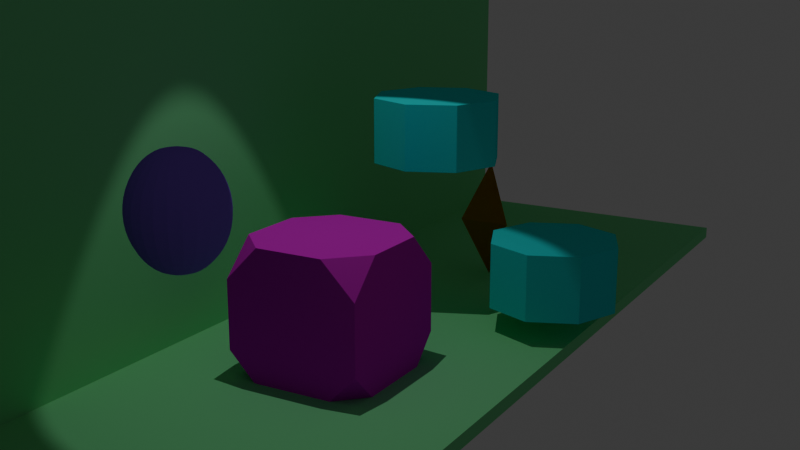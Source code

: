 # Source: practical_07.blend  (saved by Blender 4.3.32; exported with 4.5.12 LTS)
import bpy
from mathutils import Matrix  # noqa: F401  (used for matrix-valued properties, if any)

bpy.ops.wm.read_factory_settings(use_empty=True)
scene = bpy.context.scene
scene.name = 'Scene'

# ---- collections
col_collection = bpy.data.collections.new('Collection'); scene.collection.children.link(col_collection)

# ---- materials (node trees are filled in below, after node groups)
mat_cube = bpy.data.materials.new('cube')
mat_cube.diffuse_color = (0.8, 0.0, 0.7, 1.0)
mat_background = bpy.data.materials.new('background')
mat_background.diffuse_color = (0.239, 0.803, 0.353, 1.0)
mat_octagon = bpy.data.materials.new('octagon')
mat_octagon.diffuse_color = (0.0, 0.8, 0.8, 1.0)
mat_sphere = bpy.data.materials.new('sphere')
mat_sphere.diffuse_color = (0.283, 0.122, 0.801, 1.0)
mat_cone = bpy.data.materials.new('cone')
mat_cone.diffuse_color = (0.8, 0.3, 0.0, 1.0)

# ---- material node trees

# ---- world
world_world = bpy.data.worlds.new('World'); scene.world = world_world
world_world.use_nodes = True; world_world.node_tree.nodes.clear()
_N = world_world.node_tree.nodes; _L = world_world.node_tree.links
n0 = _N.new('ShaderNodeOutputWorld'); n0.name = 'World Output'; n0.location = (300, 300)
n1 = _N.new('ShaderNodeBackground'); n1.name = 'Background'; n1.location = (10, 300)
n1.inputs[0].default_value = (0.05088, 0.05088, 0.05088, 1.0)
_L.new(n1.outputs[0], n0.inputs[0])
n0.is_active_output = True
world_world.color = (0.05088, 0.05088, 0.05088)
world_world.sun_shadow_jitter_overblur = 0.0

# ---- cameras
cam_camera = bpy.data.cameras.new('Camera')

# ---- lights
light_spot = bpy.data.lights.new('Spot', 'SPOT')
light_spot.energy = 500.0

# ---- meshes
me_cube = bpy.data.meshes.new('Cube')
me_cube.from_pydata([(-1.0, -1.0, -1.0), (-1.0, -1.0, 1.0), (-1.0, 1.0, -1.0), (-1.0, 1.0, 1.0), (1.0, -1.0, -1.0), (1.0, -1.0, 1.0), (1.0, 1.0, -1.0), (1.0, 1.0, 1.0)], [], [(0, 1, 3, 2), (2, 3, 7, 6), (6, 7, 5, 4), (4, 5, 1, 0), (2, 6, 4, 0), (7, 3, 1, 5)])
_uv = me_cube.uv_layers.new(name='UVMap')
_uv.uv.foreach_set('vector', [0.375, 0.0, 0.625, 0.0, 0.625, 0.25, 0.375, 0.25, 0.375, 0.25, 0.625, 0.25, 0.625, 0.5, 0.375, 0.5, 0.375, 0.5, 0.625, 0.5, 0.625, 0.75, 0.375, 0.75, 0.375, 0.75, 0.625, 0.75, 0.625, 1.0, 0.375, 1.0, 0.125, 0.5, 0.375, 0.5, 0.375, 0.75, 0.125, 0.75, 0.625, 0.5, 0.875, 0.5, 0.875, 0.75, 0.625, 0.75])
me_cube.materials.append(mat_cube)
me_cube.update()
me_cube_001 = bpy.data.meshes.new('Cube.001')
me_cube_001.from_pydata([(-0.1, -10.0, -3.0), (-0.1, -10.0, 3.0), (-0.1, 10.0, -3.0), (-0.1, 10.0, 3.0), (0.1, -10.0, -3.0), (0.1, -10.0, 3.0), (0.1, 10.0, -3.0), (0.1, 10.0, 3.0)], [], [(0, 1, 3, 2), (2, 3, 7, 6), (6, 7, 5, 4), (4, 5, 1, 0), (2, 6, 4, 0), (7, 3, 1, 5)])
_uv = me_cube_001.uv_layers.new(name='UVMap')
_uv.uv.foreach_set('vector', [0.375, 0.0, 0.625, 0.0, 0.625, 0.25, 0.375, 0.25, 0.375, 0.25, 0.625, 0.25, 0.625, 0.5, 0.375, 0.5, 0.375, 0.5, 0.625, 0.5, 0.625, 0.75, 0.375, 0.75, 0.375, 0.75, 0.625, 0.75, 0.625, 1.0, 0.375, 1.0, 0.125, 0.5, 0.375, 0.5, 0.375, 0.75, 0.125, 0.75, 0.625, 0.5, 0.875, 0.5, 0.875, 0.75, 0.625, 0.75])
me_cube_001.materials.append(mat_background)
me_cube_001.update()
me_cube_002 = bpy.data.meshes.new('Cube.002')
me_cube_002.from_pydata([(-0.1, -10.0, -2.5), (-0.1, -10.0, 2.5), (-0.1, 10.0, -2.5), (-0.1, 10.0, 2.5), (0.1, -10.0, -2.5), (0.1, -10.0, 2.5), (0.1, 10.0, -2.5), (0.1, 10.0, 2.5)], [], [(0, 1, 3, 2), (2, 3, 7, 6), (6, 7, 5, 4), (4, 5, 1, 0), (2, 6, 4, 0), (7, 3, 1, 5)])
_uv = me_cube_002.uv_layers.new(name='UVMap')
_uv.uv.foreach_set('vector', [0.375, 0.0, 0.625, 0.0, 0.625, 0.25, 0.375, 0.25, 0.375, 0.25, 0.625, 0.25, 0.625, 0.5, 0.375, 0.5, 0.375, 0.5, 0.625, 0.5, 0.625, 0.75, 0.375, 0.75, 0.375, 0.75, 0.625, 0.75, 0.625, 1.0, 0.375, 1.0, 0.125, 0.5, 0.375, 0.5, 0.375, 0.75, 0.125, 0.75, 0.625, 0.5, 0.875, 0.5, 0.875, 0.75, 0.625, 0.75])
me_cube_002.materials.append(mat_background)
me_cube_002.update()
me_cylinder = bpy.data.meshes.new('Cylinder')
me_cylinder.from_pydata([(0.0, 0.5, -0.25), (0.0, 0.5, 0.25), (0.25, 0.433, -0.25), (0.25, 0.433, 0.25), (0.433, 0.25, -0.25), (0.433, 0.25, 0.25), (0.5, 0.0, -0.25), (0.5, 0.0, 0.25), (0.433, -0.25, -0.25), (0.433, -0.25, 0.25), (0.25, -0.433, -0.25), (0.25, -0.433, 0.25), (0.0, -0.5, -0.25), (0.0, -0.5, 0.25), (-0.25, -0.433, -0.25), (-0.25, -0.433, 0.25), (-0.433, -0.25, -0.25), (-0.433, -0.25, 0.25), (-0.5, 0.0, -0.25), (-0.5, 0.0, 0.25), (-0.433, 0.25, -0.25), (-0.433, 0.25, 0.25), (-0.25, 0.433, -0.25), (-0.25, 0.433, 0.25)], [], [(0, 1, 3, 2), (2, 3, 5, 4), (4, 5, 7, 6), (6, 7, 9, 8), (8, 9, 11, 10), (10, 11, 13, 12), (12, 13, 15, 14), (14, 15, 17, 16), (16, 17, 19, 18), (18, 19, 21, 20), (3, 1, 23, 21, 19, 17, 15, 13, 11, 9, 7, 5), (20, 21, 23, 22), (22, 23, 1, 0), (0, 2, 4, 6, 8, 10, 12, 14, 16, 18, 20, 22)])
_uv = me_cylinder.uv_layers.new(name='UVMap')
_uv.uv.foreach_set('vector', [1.0, 0.5, 1.0, 1.0, 0.9167, 1.0, 0.9167, 0.5, 0.9167, 0.5, 0.9167, 1.0, 0.8333, 1.0, 0.8333, 0.5, 0.8333, 0.5, 0.8333, 1.0, 0.75, 1.0, 0.75, 0.5, 0.75, 0.5, 0.75, 1.0, 0.6667, 1.0, 0.6667, 0.5, 0.6667, 0.5, 0.6667, 1.0, 0.5833, 1.0, 0.5833, 0.5, 0.5833, 0.5, 0.5833, 1.0, 0.5, 1.0, 0.5, 0.5, 0.5, 0.5, 0.5, 1.0, 0.4167, 1.0, 0.4167, 0.5, 0.4167, 0.5, 0.4167, 1.0, 0.3333, 1.0, 0.3333, 0.5, 0.3333, 0.5, 0.3333, 1.0, 0.25, 1.0, 0.25, 0.5, 0.25, 0.5, 0.25, 1.0, 0.1667, 1.0, 0.1667, 0.5, 0.37, 0.4578, 0.25, 0.49, 0.13, 0.4578, 0.04215, 0.37, 0.01, 0.25, 0.04215, 0.13, 0.13, 0.04215, 0.25, 0.01, 0.37, 0.04215, 0.4578, 0.13, 0.49, 0.25, 0.4578, 0.37, 0.1667, 0.5, 0.1667, 1.0, 0.08333, 1.0, 0.08333, 0.5, 0.08333, 0.5, 0.08333, 1.0, 7.451e-08, 1.0, 7.451e-08, 0.5, 0.75, 0.49, 0.87, 0.4578, 0.9578, 0.37, 0.99, 0.25, 0.9578, 0.13, 0.87, 0.04215, 0.75, 0.01, 0.63, 0.04215, 0.5422, 0.13, 0.51, 0.25, 0.5422, 0.37, 0.63, 0.4578])
me_cylinder.materials.append(mat_octagon)
me_cylinder.update()
me_sphere = bpy.data.meshes.new('Sphere')
me_sphere.from_pydata([(0.0, 0.375, 0.6495), (0.0, 0.6495, 0.375), (0.0, 0.75, 0.0), (0.0, 0.6495, -0.375), (0.0, 0.375, -0.6495), (0.3248, 0.1875, 0.6495), (0.5625, 0.3248, 0.375), (0.6495, 0.375, 0.0), (0.5625, 0.3248, -0.375), (0.3248, 0.1875, -0.6495), (0.3248, -0.1875, 0.6495), (0.5625, -0.3248, 0.375), (0.6495, -0.375, 0.0), (0.5625, -0.3248, -0.375), (0.3248, -0.1875, -0.6495), (-7.451e-08, -0.375, 0.6495), (-1.49e-07, -0.6495, 0.375), (-1.49e-07, -0.75, 0.0), (-1.49e-07, -0.6495, -0.375), (-7.451e-08, -0.375, -0.6495), (0.0, 0.0, 0.75), (-0.3248, -0.1875, 0.6495), (-0.5625, -0.3248, 0.375), (-0.6495, -0.375, 0.0), (-0.5625, -0.3248, -0.375), (-0.3248, -0.1875, -0.6495), (-0.3248, 0.1875, 0.6495), (-0.5625, 0.3248, 0.375), (-0.6495, 0.375, 0.0), (-0.5625, 0.3248, -0.375), (-0.3248, 0.1875, -0.6495), (0.0, 0.0, -0.75)], [], [(4, 3, 8, 9), (2, 1, 6, 7), (0, 20, 5), (31, 4, 9), (3, 2, 7, 8), (1, 0, 5, 6), (5, 20, 10), (31, 9, 14), (8, 7, 12, 13), (6, 5, 10, 11), (9, 8, 13, 14), (7, 6, 11, 12), (31, 14, 19), (13, 12, 17, 18), (11, 10, 15, 16), (14, 13, 18, 19), (12, 11, 16, 17), (10, 20, 15), (31, 19, 25), (18, 17, 23, 24), (16, 15, 21, 22), (19, 18, 24, 25), (17, 16, 22, 23), (15, 20, 21), (31, 25, 30), (24, 23, 28, 29), (22, 21, 26, 27), (25, 24, 29, 30), (23, 22, 27, 28), (21, 20, 26), (29, 28, 2, 3), (27, 26, 0, 1), (30, 29, 3, 4), (28, 27, 1, 2), (26, 20, 0), (31, 30, 4)])
_uv = me_sphere.uv_layers.new(name='UVMap')
_uv.uv.foreach_set('vector', [0.6667, 0.1667, 0.6667, 0.3333, 0.5, 0.3333, 0.5, 0.1667, 0.6667, 0.5, 0.6667, 0.6667, 0.5, 0.6667, 0.5, 0.5, 0.6667, 0.8333, 0.5833, 1.0, 0.5, 0.8333, 0.5833, 0.0, 0.6667, 0.1667, 0.5, 0.1667, 0.6667, 0.3333, 0.6667, 0.5, 0.5, 0.5, 0.5, 0.3333, 0.6667, 0.6667, 0.6667, 0.8333, 0.5, 0.8333, 0.5, 0.6667, 0.5, 0.8333, 0.4167, 1.0, 0.3333, 0.8333, 0.4167, 0.0, 0.5, 0.1667, 0.3333, 0.1667, 0.5, 0.3333, 0.5, 0.5, 0.3333, 0.5, 0.3333, 0.3333, 0.5, 0.6667, 0.5, 0.8333, 0.3333, 0.8333, 0.3333, 0.6667, 0.5, 0.1667, 0.5, 0.3333, 0.3333, 0.3333, 0.3333, 0.1667, 0.5, 0.5, 0.5, 0.6667, 0.3333, 0.6667, 0.3333, 0.5, 0.25, 0.0, 0.3333, 0.1667, 0.1667, 0.1667, 0.3333, 0.3333, 0.3333, 0.5, 0.1667, 0.5, 0.1667, 0.3333, 0.3333, 0.6667, 0.3333, 0.8333, 0.1667, 0.8333, 0.1667, 0.6667, 0.3333, 0.1667, 0.3333, 0.3333, 0.1667, 0.3333, 0.1667, 0.1667, 0.3333, 0.5, 0.3333, 0.6667, 0.1667, 0.6667, 0.1667, 0.5, 0.3333, 0.8333, 0.25, 1.0, 0.1667, 0.8333, 0.08333, 0.0, 0.1667, 0.1667, 2.98e-08, 0.1667, 0.1667, 0.3333, 0.1667, 0.5, 2.98e-08, 0.5, 0.0, 0.3333, 0.1667, 0.6667, 0.1667, 0.8333, 2.98e-08, 0.8333, 0.0, 0.6667, 0.1667, 0.1667, 0.1667, 0.3333, 0.0, 0.3333, 2.98e-08, 0.1667, 0.1667, 0.5, 0.1667, 0.6667, 0.0, 0.6667, 2.98e-08, 0.5, 0.1667, 0.8333, 0.08333, 1.0, 2.98e-08, 0.8333, 0.9167, 0.0, 1.0, 0.1667, 0.8333, 0.1667, 1.0, 0.3333, 1.0, 0.5, 0.8333, 0.5, 0.8333, 0.3333, 1.0, 0.6667, 1.0, 0.8333, 0.8333, 0.8333, 0.8333, 0.6667, 1.0, 0.1667, 1.0, 0.3333, 0.8333, 0.3333, 0.8333, 0.1667, 1.0, 0.5, 1.0, 0.6667, 0.8333, 0.6667, 0.8333, 0.5, 1.0, 0.8333, 0.9167, 1.0, 0.8333, 0.8333, 0.8333, 0.3333, 0.8333, 0.5, 0.6667, 0.5, 0.6667, 0.3333, 0.8333, 0.6667, 0.8333, 0.8333, 0.6667, 0.8333, 0.6667, 0.6667, 0.8333, 0.1667, 0.8333, 0.3333, 0.6667, 0.3333, 0.6667, 0.1667, 0.8333, 0.5, 0.8333, 0.6667, 0.6667, 0.6667, 0.6667, 0.5, 0.8333, 0.8333, 0.75, 1.0, 0.6667, 0.8333, 0.75, 0.0, 0.8333, 0.1667, 0.6667, 0.1667])
me_sphere.materials.append(mat_sphere)
me_sphere.update()
me_cylinder_001 = bpy.data.meshes.new('Cylinder.001')
me_cylinder_001.from_pydata([(0.0, 1.0, -0.5), (0.0, 1.0, 0.5), (0.7071, 0.7071, -0.5), (0.7071, 0.7071, 0.5), (1.0, 0.0, -0.5), (1.0, 0.0, 0.5), (0.7071, -0.7071, -0.5), (0.7071, -0.7071, 0.5), (0.0, -1.0, -0.5), (0.0, -1.0, 0.5), (-0.7071, -0.7071, -0.5), (-0.7071, -0.7071, 0.5), (-1.0, 0.0, -0.5), (-1.0, 0.0, 0.5), (-0.7071, 0.7071, -0.5), (-0.7071, 0.7071, 0.5)], [], [(0, 1, 3, 2), (2, 3, 5, 4), (4, 5, 7, 6), (6, 7, 9, 8), (8, 9, 11, 10), (10, 11, 13, 12), (3, 1, 15, 13, 11, 9, 7, 5), (12, 13, 15, 14), (14, 15, 1, 0), (0, 2, 4, 6, 8, 10, 12, 14)])
_uv = me_cylinder_001.uv_layers.new(name='UVMap')
_uv.uv.foreach_set('vector', [1.0, 0.5, 1.0, 1.0, 0.875, 1.0, 0.875, 0.5, 0.875, 0.5, 0.875, 1.0, 0.75, 1.0, 0.75, 0.5, 0.75, 0.5, 0.75, 1.0, 0.625, 1.0, 0.625, 0.5, 0.625, 0.5, 0.625, 1.0, 0.5, 1.0, 0.5, 0.5, 0.5, 0.5, 0.5, 1.0, 0.375, 1.0, 0.375, 0.5, 0.375, 0.5, 0.375, 1.0, 0.25, 1.0, 0.25, 0.5, 0.4197, 0.4197, 0.25, 0.49, 0.08029, 0.4197, 0.01, 0.25, 0.08029, 0.08029, 0.25, 0.01, 0.4197, 0.08029, 0.49, 0.25, 0.25, 0.5, 0.25, 1.0, 0.125, 1.0, 0.125, 0.5, 0.125, 0.5, 0.125, 1.0, 0.0, 1.0, 0.0, 0.5, 0.75, 0.49, 0.9197, 0.4197, 0.99, 0.25, 0.9197, 0.08029, 0.75, 0.01, 0.5803, 0.08029, 0.51, 0.25, 0.5803, 0.4197])
me_cylinder_001.materials.append(mat_octagon)
me_cylinder_001.update()
me_cone = bpy.data.meshes.new('Cone')
me_cone.from_pydata([(0.0, 1.0, -1.0), (0.866, -0.5, -1.0), (-0.866, -0.5, -1.0), (0.0, 0.0, 1.0)], [], [(0, 3, 1), (0, 1, 2), (1, 3, 2), (2, 3, 0)])
_uv = me_cone.uv_layers.new(name='UVMap')
_uv.uv.foreach_set('vector', [0.25, 0.49, 0.25, 0.25, 0.4578, 0.13, 0.75, 0.49, 0.9578, 0.13, 0.5422, 0.13, 0.4578, 0.13, 0.25, 0.25, 0.04215, 0.13, 0.04215, 0.13, 0.25, 0.25, 0.25, 0.49])
me_cone.materials.append(mat_cone)
me_cone.update()

# ---- objects
ob_camera = bpy.data.objects.new('Camera', cam_camera)
ob_cube = bpy.data.objects.new('Cube', me_cube)
ob_cube_001 = bpy.data.objects.new('Cube.001', me_cube_001)
ob_cube_002 = bpy.data.objects.new('Cube.002', me_cube_002)
ob_cylinder = bpy.data.objects.new('Cylinder', me_cylinder)
ob_sphere = bpy.data.objects.new('Sphere', me_sphere)
ob_cylinder_001 = bpy.data.objects.new('Cylinder.001', me_cylinder_001)
ob_cone = bpy.data.objects.new('Cone', me_cone)
ob_spot = bpy.data.objects.new('Spot', light_spot)

# ---- transforms, parenting, visibility, modifiers, constraints
ob_camera.location = (8.0, -12.0, 6.0)
ob_camera.rotation_euler = (1.309, 0.0, 0.5236)
ob_cube.location = (0.0, 0.0, 1.0)
_m = ob_cube.modifiers.new('Bevel', 'BEVEL')
_m.width = 0.5
_m.width_pct = 0.5
_m.affect = 'VERTICES'
ob_cube_001.location = (-2.6, 0.0, 3.0)
ob_cube_002.location = (0.0, 0.0, 0.0)
ob_cube_002.rotation_euler = (0.0, 1.571, 0.0)
ob_cylinder.location = (1.6, 1.5, 0.4)
_m = ob_cylinder.modifiers.new('Build', 'BUILD')
_m.frame_start = 10.0
_m.frame_duration = 40.0
ob_sphere.location = (0.0, -3.0, 3.0)
_m = ob_sphere.modifiers.new('Subdivision', 'SUBSURF')
_m.levels = 2
ob_cylinder_001.location = (0.0, 3.0, 3.0)
_m = ob_cylinder_001.modifiers.new('Array', 'ARRAY')
_m.relative_offset_displace = (1.0, 0.0, -2.0)
ob_cone.location = (0.0, 5.0, 1.1)
_m = ob_cone.modifiers.new('Mirror', 'MIRROR')
_m.use_axis = (True, False, True)
_m.use_bisect_axis = (False, False, True)
ob_spot.location = (0.0, 0.0, 10.0)

# ---- collection membership
col_collection.objects.link(ob_camera)
col_collection.objects.link(ob_cube)
col_collection.objects.link(ob_cube_001)
col_collection.objects.link(ob_cube_002)
col_collection.objects.link(ob_cylinder)
col_collection.objects.link(ob_sphere)
col_collection.objects.link(ob_cylinder_001)
col_collection.objects.link(ob_cone)
col_collection.objects.link(ob_spot)

# ---- scene / render settings (as saved in the file)
scene.camera = ob_camera
scene.frame_start = 1; scene.frame_end = 150; scene.frame_set(1)
scene.render.engine = 'BLENDER_EEVEE_NEXT'
bpy.context.view_layer.update()
